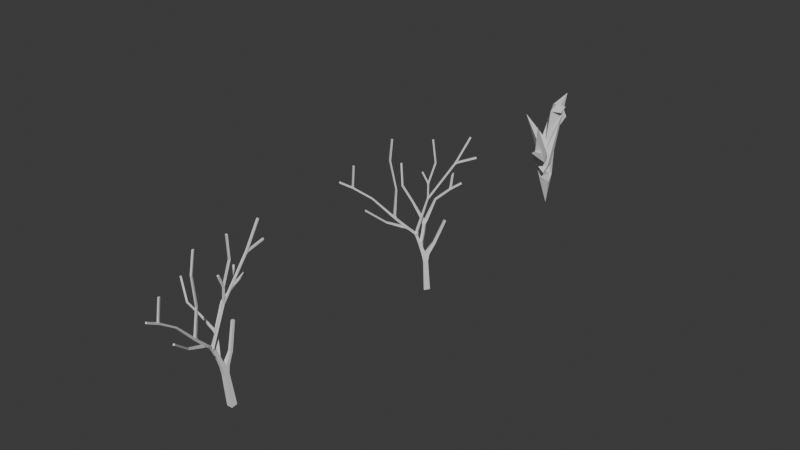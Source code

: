 # Source: treeApprox1.blend  (saved by Blender 4.5.90; exported with 4.5.12 LTS)
import bpy
from mathutils import Matrix  # noqa: F401  (used for matrix-valued properties, if any)

bpy.ops.wm.read_factory_settings(use_empty=True)
scene = bpy.context.scene
scene.name = 'Scene'

# ---- collections
col_collection = bpy.data.collections.new('Collection'); scene.collection.children.link(col_collection)

# ---- materials (node trees are filled in below, after node groups)
mat_d = bpy.data.materials.new('d')

# ---- material node trees
mat_d.use_nodes = True; mat_d.node_tree.nodes.clear()
_N = mat_d.node_tree.nodes; _L = mat_d.node_tree.links
n0 = _N.new('ShaderNodeBsdfPrincipled'); n0.name = 'Principled BSDF'; n0.location = (-200, 100)
n1 = _N.new('ShaderNodeOutputMaterial'); n1.name = 'Material Output'; n1.location = (200, 100)
_L.new(n0.outputs[0], n1.inputs[0])
n1.is_active_output = True

# ---- world
world_world = bpy.data.worlds.new('World'); scene.world = world_world
world_world.use_nodes = True; world_world.node_tree.nodes.clear()
_N = world_world.node_tree.nodes; _L = world_world.node_tree.links
n0 = _N.new('ShaderNodeOutputWorld'); n0.name = 'World Output'; n0.location = (200, 100)
n1 = _N.new('ShaderNodeBackground'); n1.name = 'Background'; n1.location = (-200, 100)
n1.inputs[0].default_value = (0.05088, 0.05088, 0.05088, 1.0)
_L.new(n1.outputs[0], n0.inputs[0])
n0.is_active_output = True
world_world.color = (0.05088, 0.05088, 0.05088)
world_world.sun_shadow_jitter_overblur = 0.0

# ---- meshes
me_mesh = bpy.data.meshes.new('Mesh')
me_mesh.from_pydata([(0.1317, -11.49, -0.01653), (0.05855, -11.29, 2.331), (0.08604, -10.98, 3.543), (0.08557, -11.08, 3.559), (-0.01647, -11.08, 3.562), (0.3996, -9.618, 6.357), (0.4, -9.631, 6.424), (0.3318, -9.633, 6.424), (0.7482, -14.3, 4.414), (0.7385, -14.25, 4.466), (0.8019, -14.23, 4.458), (-0.3576, -10.41, 5.43), (-0.3123, -10.46, 5.444), (-0.3624, -10.51, 5.444), (-0.1948, -10.09, 4.966), (-0.1967, -10.12, 5.026), (-0.2648, -10.12, 5.026), (-0.779, -12.56, 5.736), (-0.7477, -12.5, 5.743), (-0.6883, -12.54, 5.753), (-0.5449, -12.57, 4.764), (-0.577, -12.48, 4.783), (-0.3143, -11.19, 4.263), (-0.2473, -11.18, 4.257), (-0.2351, -11.23, 4.3), (-0.3021, -11.24, 4.306), (0.512, -9.889, 7.342), (0.5037, -9.949, 7.373), (0.4361, -9.94, 7.373), (0.5958, -11.43, 7.36), (0.5762, -11.5, 7.354), (0.5112, -11.48, 7.363), (0.4205, -11.28, 6.297), (0.4675, -11.37, 6.3), (0.4068, -11.91, 5.872), (0.3911, -11.85, 5.901), (0.457, -11.83, 5.901), (0.9341, -14.76, 6.514), (0.8692, -14.77, 6.524), (0.8503, -14.71, 6.524), (0.8305, -15.33, 5.791), (0.8237, -15.3, 5.85), (0.8906, -15.29, 5.85), (0.9055, -13.19, 7.586), (0.8407, -13.21, 7.596), (0.8215, -13.14, 7.593), (0.05861, -11.17, 2.294), (-0.0587, -11.29, 2.333), (-0.01599, -10.98, 3.546), (0.06114, -11.27, 2.449), (0.3012, -13.39, 3.595), (0.2949, -13.35, 3.653), (0.3605, -13.33, 3.65), (0.8115, -14.27, 4.406), (-0.7196, -12.6, 5.746), (-0.6049, -12.53, 4.759), (-0.5863, -12.48, 4.836), (-0.5165, -12.51, 4.786), (-0.5272, -12.53, 4.697), (-0.4385, -12.16, 4.131), (-0.4134, -12.1, 4.167), (-0.3516, -12.13, 4.166), (-0.3128, -11.14, 4.296), (-0.2457, -11.13, 4.288), (-0.234, -11.19, 4.33), (-0.3005, -11.17, 4.355), (-0.2974, -10.61, 4.679), (-0.2304, -10.6, 4.668), (-0.2182, -10.64, 4.722), (-0.2853, -10.65, 4.733), (0.08911, -11.73, 1.82), (-0.0891, -11.73, 1.82), (-0.08021, -11.62, 2.021), (0.08021, -11.62, 2.021), (0.07218, -11.82, 2.094), (-0.07218, -11.82, 2.094), (-0.07218, -11.68, 2.146), (0.07218, -11.68, 2.146), (-0.08602, -11.79, 2.367), (-0.03751, -11.69, 2.359), (0.06428, -11.77, 2.379), (-0.006132, -11.87, 2.384), (-0.1276, -11.78, 2.478), (-0.05717, -11.68, 2.478), (0.04419, -11.75, 2.503), (-0.02628, -11.85, 2.503), (-0.1823, -11.74, 2.83), (-0.115, -11.64, 2.83), (-0.01835, -11.71, 2.854), (-0.08558, -11.81, 2.854), (-0.231, -11.71, 3.144), (-0.1667, -11.61, 3.144), (-0.07413, -11.67, 3.167), (-0.1385, -11.77, 3.167), (0.3629, -10.44, 6.262), (0.4308, -10.44, 6.262), (0.4274, -10.5, 6.293), (0.3598, -10.49, 6.293), (0.3724, -10.4, 6.322), (0.44, -10.41, 6.322), (0.3641, -10.46, 6.353), (0.4445, -9.88, 7.342), (0.4302, -10.48, 6.333), (0.5309, -11.42, 7.369), (0.4857, -11.3, 6.291), (0.4734, -11.38, 6.357), (0.4021, -11.35, 6.303), (0.3342, -11.59, 4.678), (0.3323, -11.64, 4.672), (0.2647, -11.64, 4.679), (0.2664, -11.58, 4.682), (0.3447, -11.58, 4.737), (0.3677, -11.58, 4.974), (0.3365, -11.65, 4.716), (0.2706, -11.64, 4.739), (0.2771, -11.57, 4.744), (0.3955, -11.58, 5.26), (0.3894, -11.65, 5.26), (0.3218, -11.64, 5.267), (0.3279, -11.58, 5.267), (0.5472, -13.99, 4.849), (0.5353, -13.95, 4.9), (0.6014, -13.93, 4.901), (0.781, -14.73, 5.43), (0.7148, -14.75, 5.429), (0.7039, -14.71, 5.483), (0.7701, -14.69, 5.485), (0.3653, -12.96, 3.924), (0.383, -13.05, 3.929), (0.2951, -13.07, 3.936), (0.2779, -12.98, 3.936), (0.3773, -12.95, 4.017), (0.4022, -13.04, 4.017), (0.3164, -13.06, 4.029), (0.5288, -12.92, 5.192), (0.4816, -13.01, 5.193), (0.4637, -12.94, 5.2), (0.5466, -12.99, 5.185), (0.7584, -13.2, 6.609), (0.7763, -13.26, 6.602), (0.7112, -13.28, 6.61), (0.6934, -13.22, 6.617), (0.8864, -13.13, 7.583), (-0.1317, -11.49, -0.01653), (-0.1317, -11.23, 0.01653), (0.1317, -11.23, 0.01653), (0.104, -11.65, 1.471), (-0.104, -11.65, 1.471), (-0.104, -11.45, 1.497), (0.104, -11.45, 1.497), (-0.08882, -11.4, 1.807), (0.08882, -11.4, 1.807), (0.08901, -11.56, 1.887), (-0.08897, -11.56, 1.887), (-0.05839, -11.17, 2.297), (0.06541, -11.23, 2.178), (0.06541, -11.34, 2.24), (-0.06541, -11.34, 2.24), (0.3314, -9.62, 6.357), (0.4255, -10.43, 6.196), (0.3559, -10.39, 6.204), (0.4239, -10.38, 6.275), (0.3557, -10.38, 6.275), (0.3573, -10.43, 6.196), (0.3586, -10.5, 6.142), (0.4266, -10.51, 6.142), (0.4216, -10.56, 6.181), (0.3539, -10.56, 6.184), (0.3381, -11.51, 4.697), (0.3335, -11.56, 4.741), (0.2693, -11.51, 4.683), (0.2655, -11.56, 4.74), (0.2671, -11.54, 4.646), (0.335, -11.54, 4.646), (0.2794, -11.57, 4.568), (0.3369, -11.61, 4.568), (0.3004, -11.66, 4.588), (0.2429, -11.62, 4.588), (0.1061, -11.99, 3.02), (0.05631, -12.06, 3.093), (0.1634, -11.73, 4.156), (-0.0005473, -11.95, 2.918), (0.09091, -12.01, 2.918), (0.04792, -12.08, 2.941), (-0.05861, -12.04, 2.949), (0.09465, -12.14, 2.853), (-0.03803, -12.11, 2.933), (0.1135, -12.18, 2.899), (-0.006373, -12.18, 2.853), (-0.009811, -12.17, 2.996), (0.1102, -12.17, 3.044), (0.2047, -12.39, 3.12), (0.1091, -12.43, 3.12), (0.07913, -12.36, 3.195), (0.1748, -12.32, 3.195), (0.2443, -12.55, 3.243), (0.146, -12.57, 3.243), (0.138, -12.54, 3.318), (0.2355, -12.53, 3.318), (0.2564, -12.66, 3.269), (0.1623, -12.67, 3.269), (0.2499, -12.62, 3.356), (0.3671, -13.37, 3.592), (0.1499, -12.6, 3.344), (0.3513, -13.27, 3.625), (-0.4076, -10.46, 5.43), (-0.3228, -10.55, 4.858), (-0.2727, -10.5, 4.858), (-0.2275, -10.55, 4.873), (-0.3134, -10.56, 4.795), (-0.2756, -10.52, 4.798), (-0.219, -10.55, 4.805), (-0.2681, -10.61, 4.809), (-0.2861, -10.49, 4.741), (-0.218, -10.5, 4.741), (-0.2839, -10.45, 4.762), (-0.2166, -10.47, 4.833), (-0.2847, -10.47, 4.833), (-0.2169, -10.48, 4.752), (-0.2629, -10.09, 4.966), (-0.1439, -11.74, 3.448), (-0.3769, -12.19, 4.13), (-0.2843, -11.8, 3.426), (-0.2456, -11.72, 3.478), (-0.1665, -11.79, 3.332), (-0.2635, -11.75, 3.332), (-0.2242, -11.67, 3.401), (-0.1261, -11.71, 3.386), (-0.2462, -11.58, 3.369), (-0.1419, -11.56, 3.369), (-0.121, -11.65, 3.415), (-0.31, -11.21, 4.206), (-0.2336, -11.63, 3.511), (-0.1252, -11.64, 3.447), (-0.2403, -11.2, 4.201), (-0.2956, -11.28, 4.23), (0.3963, -11.63, 5.425), (0.3352, -11.59, 5.483), (0.414, -11.31, 6.218), (0.346, -11.55, 5.384), (0.4118, -11.57, 5.384), (0.3946, -11.63, 5.404), (0.3298, -11.62, 5.402), (0.4125, -11.66, 5.37), (0.3466, -11.68, 5.37), (0.3968, -11.6, 5.399), (0.4728, -11.89, 5.872), (0.3376, -11.64, 5.455), (0.3488, -11.69, 5.389), (0.4013, -11.62, 5.437), (0.9151, -14.69, 6.514), (0.8129, -14.79, 5.619), (0.748, -14.81, 5.628), (0.7854, -14.73, 5.557), (0.7993, -14.8, 5.556), (0.7334, -14.81, 5.561), (0.7204, -14.75, 5.564), (0.8012, -14.84, 5.499), (0.7343, -14.85, 5.499), (0.8974, -15.32, 5.791), (0.7382, -14.87, 5.59), (0.8051, -14.86, 5.59), (0.7378, -14.87, 5.51), (0.1294, -12.49, 3.331), (0.2285, -12.46, 3.331), (0.2639, -12.6, 3.331), (0.1647, -12.62, 3.327), (0.1916, -12.72, 3.569), (0.2341, -12.48, 3.354), (0.3573, -12.98, 3.719), (0.2654, -13.0, 3.719), (0.2487, -12.93, 3.787), (0.3407, -12.91, 3.787), (0.3931, -13.12, 3.873), (0.3045, -13.14, 3.873), (0.6134, -13.97, 4.851), (0.3051, -13.14, 4.006), (0.392, -13.11, 4.006), (0.3105, -13.16, 3.897), (0.06215, -11.9, 2.323), (-0.06406, -11.9, 2.323), (0.0602, -11.94, 2.423), (-0.06304, -11.94, 2.423), (-0.06197, -11.83, 2.474), (-0.06055, -11.9, 2.616), (0.06128, -11.83, 2.474), (0.05497, -12.07, 2.707), (-0.06015, -12.07, 2.707), (-0.05916, -11.96, 2.754), (0.05596, -11.96, 2.754), (0.346, -11.55, 5.384), (0.4118, -11.57, 5.384), (0.3946, -11.63, 5.404), (0.3298, -11.62, 5.402), (0.3968, -11.6, 5.399), (0.3298, -11.62, 5.402), (0.3466, -11.68, 5.37), (0.4125, -11.66, 5.37), (0.2285, -12.46, 3.331), (0.1294, -12.49, 3.331), (0.146, -12.57, 3.243), (0.2443, -12.55, 3.243), (0.06428, -11.77, 2.379), (-0.08602, -11.79, 2.367), (-0.06406, -11.9, 2.323)], [(282, 304)], [(209, 69, 212), (280, 75, 279), (213, 209, 210), (150, 148, 153), (80, 81, 279), (75, 74, 279), (149, 151, 152), (77, 79, 80), (78, 280, 81), (79, 76, 78), (79, 77, 76), (3, 4, 49), (228, 225, 226), (228, 229, 91), (242, 118, 244), (159, 95, 165), (97, 94, 163), (174, 177, 172), (176, 175, 108), (245, 242, 241), (49, 46, 2), (198, 195, 264), (47, 1, 49), (128, 273, 127), (125, 255, 256), (193, 197, 263), (123, 126, 253), (186, 287, 188), (271, 129, 130), (197, 299, 263), (263, 298, 264), (264, 301, 198), (241, 297, 243), (243, 296, 244), (244, 295, 242), (286, 185, 188), (287, 286, 188), (239, 291, 240), (240, 292, 245), (245, 293, 242), (242, 290, 239), (182, 183, 185), (184, 186, 183), (181, 288, 184), (181, 289, 288), (181, 182, 289), (242, 294, 241), (57, 21, 56), (55, 58, 20), (73, 70, 152), (26, 102, 99), (27, 28, 102), (106, 33, 105), (113, 111, 112), (136, 133, 135), (140, 136, 135), (141, 134, 136), (140, 137, 139), (144, 143, 147), (147, 0, 146), (47, 154, 157), (5, 6, 159), (158, 159, 160), (7, 160, 162), (160, 159, 163), (167, 169, 166), (170, 171, 167), (181, 184, 180), (187, 188, 185), (203, 200, 50), (204, 203, 51), (52, 202, 204), (12, 13, 208), (208, 212, 211), (16, 215, 217), (15, 218, 14), (61, 221, 220), (220, 223, 60), (235, 231, 232), (235, 233, 24), (23, 24, 234), (104, 238, 32), (106, 238, 237), (35, 249, 247), (34, 35, 248), (246, 249, 36), (37, 253, 250), (39, 252, 38), (253, 256, 39), (42, 259, 261), (41, 262, 40), (275, 277, 122), (121, 278, 120), (285, 283, 284), (287, 281, 286), (52, 51, 9, 10), (51, 50, 8, 9), (202, 53, 8, 50), (48, 4, 3, 2), (154, 47, 4, 48), (3, 49, 2), (154, 48, 2, 46), (4, 47, 49), (142, 45, 44, 43), (46, 49, 1), (259, 42, 41, 40), (37, 250, 39, 38), (246, 36, 35, 34), (103, 31, 30, 29), (101, 28, 27, 26), (17, 54, 19, 18), (219, 16, 15, 14), (11, 205, 13, 12), (53, 10, 9, 8), (158, 7, 6, 5), (75, 280, 78, 76), (81, 302, 279), (197, 300, 299), (263, 299, 298), (264, 298, 301), (241, 294, 297), (279, 74, 77, 80), (70, 146, 149, 152), (243, 297, 296), (244, 296, 295), (239, 290, 291), (240, 291, 292), (245, 292, 293), (71, 153, 148, 147), (145, 0, 143, 144), (242, 293, 290), (150, 151, 149, 148), (71, 147, 146, 70), (90, 225, 228, 91), (264, 195, 191, 194), (127, 273, 269, 272), (185, 286, 289, 182), (224, 93, 92, 227), (194, 193, 263, 264), (195, 196, 192, 191), (186, 184, 288, 287), (93, 224, 225, 90), (269, 273, 274, 270), (271, 270, 274, 129), (92, 91, 229, 230), (193, 192, 196, 197), (130, 127, 272, 271), (167, 97, 163, 164), (243, 117, 116, 240), (68, 67, 214, 211), (166, 165, 95, 96), (125, 124, 258, 255), (167, 166, 96, 97), (254, 257, 123, 253), (124, 123, 257, 258), (242, 239, 119, 118), (67, 66, 213, 214), (116, 119, 239, 240), (209, 213, 66, 69), (244, 118, 117, 243), (164, 163, 159, 165), (81, 280, 303, 302), (107, 108, 175, 173), (256, 253, 126, 125), (110, 172, 177, 109), (212, 69, 68, 211), (173, 175, 174, 172), (109, 177, 176, 108), (300, 197, 198, 301), (227, 92, 230, 226), (242, 295, 294), (243, 240, 245, 241), (55, 20, 54, 17), (56, 55, 17, 18), (57, 56, 18, 19), (57, 19, 54, 20), (59, 221, 58, 55), (55, 56, 21), (57, 20, 58), (60, 59, 55, 21), (60, 21, 57, 61), (221, 61, 57, 58), (23, 22, 62, 63), (23, 63, 64, 24), (24, 64, 65, 25), (22, 25, 65, 62), (63, 62, 66, 67), (63, 67, 68, 64), (65, 64, 68, 69), (65, 69, 66, 62), (152, 153, 72, 73), (72, 153, 71), (70, 74, 75, 71), (71, 75, 76, 72), (72, 76, 77, 73), (70, 73, 77, 74), (78, 82, 83, 79), (79, 83, 84, 80), (80, 84, 85, 81), (78, 81, 85, 82), (82, 86, 87, 83), (83, 87, 88, 84), (84, 88, 89, 85), (82, 85, 89, 86), (86, 90, 91, 87), (87, 91, 92, 88), (89, 88, 92, 93), (86, 89, 93, 90), (95, 94, 98, 99), (95, 99, 102, 96), (96, 102, 100, 97), (94, 97, 100, 98), (99, 98, 101, 26), (100, 28, 101, 98), (102, 28, 100), (32, 103, 29, 104), (26, 27, 102), (105, 104, 29, 30), (105, 30, 31, 106), (106, 31, 103, 32), (107, 111, 113, 108), (104, 105, 33), (109, 108, 113, 114), (110, 109, 114, 115), (107, 110, 115, 111), (113, 112, 116, 117), (112, 111, 115), (114, 113, 117, 118), (114, 118, 119, 115), (115, 119, 116, 112), (275, 123, 124, 120), (121, 120, 124, 125), (122, 121, 125, 126), (122, 126, 123, 275), (128, 127, 131, 132), (128, 132, 133, 129), (130, 129, 133, 136), (127, 130, 136, 131), (131, 134, 137, 132), (133, 132, 137, 135), (137, 134, 138, 139), (136, 134, 131), (137, 140, 135), (141, 136, 140), (139, 138, 142, 43), (141, 138, 134), (140, 139, 43, 44), (141, 140, 44, 45), (141, 45, 142, 138), (144, 148, 149, 145), (147, 143, 0), (147, 148, 144), (145, 149, 146, 0), (150, 154, 155, 151), (152, 151, 155, 156), (152, 156, 157, 153), (153, 157, 154, 150), (155, 46, 1, 156), (46, 155, 154), (157, 156, 1, 47), (161, 6, 7, 162), (5, 159, 158), (158, 160, 7), (6, 161, 159), (94, 95, 161, 162), (202, 52, 10, 53), (161, 95, 159), (94, 162, 160, 163), (170, 164, 165, 168), (169, 168, 165, 166), (172, 170, 168, 173), (164, 170, 167), (167, 171, 169), (107, 173, 168, 169), (110, 107, 169, 171), (110, 171, 170, 172), (181, 174, 175, 178), (179, 178, 175, 176), (179, 176, 177, 180), (180, 177, 174, 181), (183, 182, 178, 179), (178, 182, 181), (184, 183, 179, 180), (183, 186, 189, 190), (189, 186, 188), (183, 190, 187, 185), (188, 187, 191, 192), (188, 192, 193, 189), (189, 193, 194, 190), (190, 194, 191, 187), (196, 195, 199, 200), (196, 200, 203, 197), (197, 203, 201, 198), (195, 198, 201, 199), (200, 199, 202, 50), (199, 201, 204, 202), (204, 201, 203), (207, 206, 205, 11), (51, 203, 50), (52, 204, 51), (208, 207, 11, 12), (210, 209, 206, 207), (205, 206, 13), (211, 210, 207, 208), (212, 13, 206, 209), (208, 13, 212), (214, 213, 215, 218), (214, 218, 216, 211), (210, 211, 216, 217), (210, 217, 215, 213), (217, 216, 15, 16), (15, 216, 218), (218, 215, 219, 14), (223, 222, 59, 60), (16, 219, 215), (61, 220, 60), (59, 222, 221), (224, 221, 222, 225), (226, 225, 222, 223), (226, 223, 220, 227), (227, 220, 221, 224), (229, 228, 231, 234), (229, 234, 233, 230), (230, 233, 232, 226), (228, 226, 232, 231), (231, 22, 23, 234), (235, 232, 233), (234, 24, 233), (235, 25, 22, 231), (24, 25, 235), (237, 236, 33, 106), (106, 32, 238), (33, 236, 104), (290, 238, 104, 291), (291, 104, 236, 292), (292, 236, 237, 293), (290, 293, 237, 238), (297, 246, 248, 296), (296, 248, 247, 295), (295, 247, 249, 294), (297, 294, 249, 246), (251, 37, 38, 252), (248, 35, 247), (34, 248, 246), (35, 36, 249), (39, 250, 253), (253, 37, 251), (254, 251, 252, 255), (251, 254, 253), (256, 255, 252, 39), (258, 257, 259, 262), (258, 262, 260, 255), (255, 260, 261, 254), (257, 254, 261, 259), (261, 260, 41, 42), (41, 260, 262), (301, 265, 266, 300), (40, 262, 259), (299, 300, 266, 267), (298, 299, 267, 268), (298, 268, 265, 301), (265, 269, 270, 266), (267, 266, 270, 271), (267, 271, 272, 268), (268, 272, 269, 265), (274, 273, 275, 278), (274, 278, 276, 129), (129, 276, 277, 128), (273, 128, 277, 275), (276, 121, 122, 277), (278, 121, 276), (302, 303, 283, 285), (275, 120, 278), (279, 302, 285, 281), (283, 282, 287, 284), (287, 282, 281), (284, 288, 289, 285), (288, 284, 287), (281, 285, 289, 286)])
me_mesh.update()
me_mesh_001 = bpy.data.meshes.new('Mesh.001')
me_mesh_001.from_pydata([(0.0, 0.0, 0.0), (5.137e-16, 0.1334, 2.314), (0.03479, 0.3304, 3.552), (0.3657, 1.738, 6.39), (0.331, -1.998, 3.623), (0.775, -2.9, 4.436), (-0.36, 0.9054, 5.437), (-0.2298, 1.257, 4.996), (-0.7337, -1.187, 5.745), (-0.5608, -1.157, 4.773), (-0.3951, -0.781, 4.148), (-0.2747, 0.1562, 4.282), (-0.2563, 0.7933, 4.739), (3.706e-16, -0.211, 1.669), (4.974e-16, -0.431, 2.24), (-0.1703, -0.3149, 3.262), (0.3935, 0.8682, 6.217), (0.4741, 1.448, 7.358), (0.5535, -0.09408, 7.362), (0.4439, 0.03765, 6.298), (0.4319, -0.5042, 5.887), (0.2952, -0.244, 4.61), (0.365, -0.2502, 5.329), (0.8922, -3.369, 6.519), (0.8605, -3.948, 5.821), (0.1696, -1.073, 3.222), (0.5743, -2.596, 4.875), (0.7537, -3.409, 5.495), (0.3189, -1.654, 3.816), (0.5051, -1.6, 5.192), (0.7348, -1.878, 6.609), (0.8635, -1.805, 7.59), (-0.002484, -0.6929, 2.822)], [(1, 2), (4, 5), (8, 9), (9, 10), (11, 12), (13, 14), (14, 15), (16, 17), (18, 19), (21, 22), (26, 27), (28, 29), (29, 30), (30, 31), (0, 13), (13, 1), (3, 16), (16, 21), (21, 32), (32, 25), (25, 4), (6, 12), (12, 7), (10, 15), (15, 11), (19, 22), (22, 20), (23, 27), (27, 24), (25, 28), (28, 26), (14, 32)], [])
me_mesh_001.update()
me_mesh_002 = bpy.data.meshes.new('Mesh.002')
me_mesh_002.from_pydata([(0.2133, -0.2333, -0.01653), (0.5188, -0.05331, 2.338), (1.046, 0.1631, 3.489), (0.9763, 0.09018, 3.505), (0.9027, 0.1609, 3.508), (1.964, 0.9466, 6.357), (1.955, 0.9367, 6.424), (1.904, 0.9819, 6.424), (-0.9957, -2.694, 4.414), (-0.9735, -2.657, 4.466), (-0.9109, -2.683, 4.458), (0.8695, 0.8905, 5.43), (0.8688, 0.8239, 5.444), (0.8006, 0.8246, 5.444), (1.207, 1.01, 4.966), (1.183, 0.9877, 5.026), (1.136, 1.037, 5.026), (-0.9989, -0.3548, 5.779), (-0.9377, -0.3315, 5.788), (-0.9137, -0.3967, 5.796), (-0.8322, -0.515, 4.808), (-0.794, -0.4279, 4.827), (0.3676, 0.2962, 4.263), (0.4239, 0.2582, 4.257), (0.3972, 0.2123, 4.3), (0.3412, 0.2505, 4.306), (1.859, 0.672, 7.342), (1.812, 0.634, 7.373), (1.769, 0.6872, 7.373), (0.8594, -0.5086, 7.36), (0.8005, -0.5424, 7.354), (0.7661, -0.4841, 7.363), (0.8357, -0.2784, 6.297), (0.8117, -0.3722, 6.3), (0.398, -0.7217, 5.872), (0.4276, -0.6676, 5.901), (0.4875, -0.7002, 5.901), (-1.175, -3.155, 6.514), (-1.235, -3.124, 6.524), (-1.204, -3.064, 6.524), (-1.648, -3.505, 5.791), (-1.63, -3.476, 5.85), (-1.572, -3.512, 5.85), (-0.1223, -1.999, 7.586), (-0.1822, -1.968, 7.596), (-0.1512, -1.907, 7.593), (0.5989, 0.02911, 2.3), (0.4355, 0.02823, 2.339), (0.9723, 0.2339, 3.492), (0.5453, -0.03662, 2.454), (-0.696, -1.726, 3.595), (-0.6766, -1.696, 3.653), (-0.616, -1.728, 3.65), (-0.9331, -2.72, 4.406), (-0.9751, -0.4199, 5.787), (-0.8542, -0.4509, 4.804), (-0.801, -0.4218, 4.881), (-0.7713, -0.4921, 4.831), (-0.7925, -0.4987, 4.741), (-0.388, -0.3229, 4.131), (-0.3341, -0.3023, 4.167), (-0.309, -0.3657, 4.166), (0.4013, 0.3297, 4.296), (0.4563, 0.2902, 4.288), (0.4265, 0.2416, 4.33), (0.3868, 0.2965, 4.355), (0.7786, 0.7067, 4.679), (0.8313, 0.6648, 4.668), (0.8131, 0.6279, 4.722), (0.7604, 0.6697, 4.733), (0.2031, -0.4099, 1.83), (0.07351, -0.2875, 1.83), (0.1591, -0.2149, 2.031), (0.2715, -0.3268, 2.031), (0.143, -0.4568, 2.103), (0.03807, -0.3577, 2.103), (0.1338, -0.2584, 2.155), (0.2353, -0.3589, 2.155), (0.1684, -0.2833, 2.365), (0.07947, -0.4286, 2.389), (0.05685, -0.2807, 2.483), (0.1747, -0.2558, 2.483), (0.2036, -0.3745, 2.508), (0.08622, -0.3993, 2.507), (0.0752, -0.2011, 2.831), (0.1899, -0.1764, 2.831), (0.216, -0.2903, 2.855), (0.1011, -0.3151, 2.855), (0.07172, -0.1383, 3.144), (0.1833, -0.1139, 3.144), (0.2073, -0.2233, 3.167), (0.09568, -0.2477, 3.167), (1.376, 0.3776, 6.262), (1.423, 0.3284, 6.262), (1.379, 0.2868, 6.293), (1.336, 0.34, 6.293), (1.408, 0.3972, 6.322), (1.45, 0.344, 6.322), (1.36, 0.3593, 6.353), (1.817, 0.7252, 7.342), (1.395, 0.2996, 6.333), (0.8251, -0.4503, 7.369), (0.87, -0.3369, 6.291), (0.8106, -0.382, 6.357), (0.7771, -0.3135, 6.303), (0.5634, -0.441, 4.678), (0.5232, -0.4807, 4.672), (0.4782, -0.4299, 4.679), (0.5182, -0.3901, 4.682), (0.5785, -0.4402, 4.737), (0.5938, -0.4575, 4.974), (0.526, -0.4839, 4.716), (0.4821, -0.4343, 4.739), (0.5335, -0.3894, 4.744), (0.6123, -0.4784, 5.26), (0.5613, -0.5236, 5.26), (0.5163, -0.4728, 5.267), (0.5673, -0.4276, 5.267), (-0.9308, -2.333, 4.849), (-0.9094, -2.293, 4.9), (-0.8498, -2.326, 4.901), (-1.271, -3.034, 5.43), (-1.33, -3.0, 5.429), (-1.311, -2.964, 5.483), (-1.252, -2.998, 5.485), (-0.3533, -1.457, 3.924), (-0.4031, -1.535, 3.929), (-0.4839, -1.493, 3.936), (-0.4341, -1.415, 3.936), (-0.3429, -1.463, 4.017), (-0.3842, -1.543, 4.017), (-0.4634, -1.502, 4.029), (-0.2107, -1.544, 5.192), (-0.303, -1.573, 5.193), (-0.2708, -1.513, 5.2), (-0.2429, -1.604, 5.185), (-0.2343, -1.903, 6.609), (-0.2663, -1.963, 6.602), (-0.3266, -1.932, 6.61), (-0.2943, -1.872, 6.617), (-0.09129, -1.938, 7.583), (0.02179, -0.05239, -0.01653), (0.2013, 0.1376, 0.01653), (0.3928, -0.0433, 0.01653), (0.2645, -0.3666, 1.481), (0.1133, -0.2237, 1.481), (0.255, -0.07367, 1.507), (0.4062, -0.2165, 1.507), (0.2991, -0.04917, 1.818), (0.4332, -0.1691, 1.818), (0.319, -0.287, 1.898), (0.1947, -0.1627, 1.897), (0.5128, 0.1094, 2.303), (0.5547, -0.01962, 2.186), (0.4733, -0.1044, 2.248), (0.3804, -0.01366, 2.248), (1.913, 0.9918, 6.357), (1.428, 0.3413, 6.196), (1.405, 0.4182, 6.204), (1.461, 0.3785, 6.275), (1.41, 0.4237, 6.275), (1.377, 0.3872, 6.196), (1.327, 0.3316, 6.142), (1.372, 0.2806, 6.142), (1.33, 0.2434, 6.181), (1.287, 0.296, 6.184), (0.621, -0.3857, 4.697), (0.5816, -0.4207, 4.741), (0.5683, -0.3412, 4.683), (0.536, -0.3699, 4.74), (0.5491, -0.3583, 4.646), (0.5944, -0.4093, 4.646), (0.5371, -0.389, 4.568), (0.5527, -0.4562, 4.568), (0.4884, -0.4711, 4.588), (0.4727, -0.404, 4.588), (0.1221, -0.5759, 3.02), (0.03505, -0.5956, 3.093), (0.3393, -0.4295, 4.156), (0.06719, -0.4776, 2.918), (0.09262, -0.5843, 2.918), (0.01453, -0.605, 2.941), (-0.03362, -0.5008, 2.95), (0.01133, -0.6755, 2.854), (-0.06705, -0.5662, 2.933), (-0.003022, -0.7189, 2.899), (-0.09292, -0.6391, 2.853), (-0.08799, -0.6295, 2.996), (-0.001469, -0.7128, 3.044), (-0.07894, -0.9324, 3.12), (-0.1782, -0.8982, 3.12), (-0.1545, -0.8295, 3.195), (-0.05527, -0.8637, 3.195), (-0.1604, -1.076, 3.243), (-0.2465, -1.024, 3.243), (-0.235, -1.0, 3.318), (-0.1524, -1.055, 3.318), (-0.2262, -1.163, 3.269), (-0.3059, -1.111, 3.269), (-0.2055, -1.132, 3.356), (-0.6356, -1.758, 3.592), (-0.2684, -1.053, 3.344), (-0.5798, -1.676, 3.625), (0.8013, 0.8912, 5.43), (0.8, 0.7663, 4.858), (0.8682, 0.7655, 4.858), (0.8675, 0.6989, 4.873), (0.7998, 0.7524, 4.795), (0.8541, 0.7549, 4.798), (0.8772, 0.6968, 4.805), (0.7991, 0.6858, 4.809), (0.8642, 0.7808, 4.741), (0.9111, 0.7312, 4.741), (0.8924, 0.8074, 4.762), (0.9293, 0.7484, 4.833), (0.8824, 0.798, 4.833), (0.9251, 0.7445, 4.752), (1.16, 1.06, 4.966), (0.109, -0.2256, 3.448), (-0.3634, -0.3865, 4.13), (-0.02873, -0.1671, 3.426), (0.05436, -0.1354, 3.478), (0.05803, -0.2468, 3.332), (0.01964, -0.1462, 3.332), (0.1012, -0.117, 3.401), (0.1449, -0.2136, 3.386), (0.1481, -0.03822, 3.369), (0.2517, -0.09338, 3.366), (0.1885, -0.1759, 3.415), (0.3538, 0.2753, 4.206), (0.1238, -0.08122, 3.511), (0.1985, -0.162, 3.446), (0.4137, 0.2372, 4.201), (0.3193, 0.2178, 4.23), (0.5811, -0.5127, 5.425), (0.5608, -0.4452, 5.483), (0.8153, -0.2904, 6.218), (0.5956, -0.424, 5.384), (0.6311, -0.4823, 5.384), (0.4579, -0.7544, 5.872), (0.5282, -0.4831, 5.455), (0.507, -0.5219, 5.389), (0.5923, -0.5081, 5.437), (-1.144, -3.095, 6.514), (-1.288, -3.098, 5.619), (-1.348, -3.067, 5.628), (-1.264, -3.033, 5.557), (-1.302, -3.093, 5.556), (-1.361, -3.06, 5.561), (-1.324, -3.002, 5.564), (-1.328, -3.123, 5.499), (-1.385, -3.087, 5.499), (-1.591, -3.541, 5.791), (-1.396, -3.104, 5.59), (-1.338, -3.14, 5.59), (-1.395, -3.102, 5.51), (-0.1121, -1.002, 3.331), (-0.1826, -1.128, 3.331), (-0.2689, -1.075, 3.327), (-0.3172, -1.165, 3.569), (-0.1234, -1.022, 3.354), (-0.3728, -1.466, 3.719), (-0.4559, -1.42, 3.719), (-0.4235, -1.361, 3.787), (-0.3404, -1.407, 3.787), (-0.4426, -1.592, 3.873), (-0.5235, -1.548, 3.873), (-0.8713, -2.366, 4.851), (-0.5223, -1.548, 4.006), (-0.4429, -1.59, 4.006), (-0.5335, -1.568, 3.897), (0.09981, -0.5028, 2.329), (0.008822, -0.4153, 2.329), (0.08018, -0.5282, 2.428), (-0.008675, -0.4428, 2.428), (0.07153, -0.3609, 2.478), (0.04245, -0.4036, 2.618), (0.1587, -0.447, 2.478), (0.02073, -0.6022, 2.708), (-0.06226, -0.5224, 2.708), (0.01151, -0.4464, 2.755), (0.09397, -0.5264, 2.755), (0.5754, -0.5161, 5.404), (0.6006, -0.4927, 5.399), (0.5404, -0.459, 5.402), (0.5112, -0.5142, 5.37), (0.5711, -0.5469, 5.37), (-0.2016, -0.9525, 3.331), (0.1891, -0.4116, 2.386), (0.06971, -0.3201, 2.373)], [(274, 272)], [(207, 69, 210), (272, 75, 271), (211, 207, 208), (148, 146, 151), (75, 74, 271), (147, 149, 150), (77, 78, 288), (289, 272, 79), (78, 76, 289), (78, 77, 76), (3, 4, 49), (226, 223, 224), (226, 227, 89), (284, 116, 285), (157, 93, 163), (95, 92, 161), (172, 175, 170), (174, 173, 106), (283, 284, 282), (49, 46, 2), (196, 193, 256), (47, 1, 49), (126, 265, 125), (123, 248, 249), (191, 195, 287), (121, 124, 246), (184, 279, 186), (263, 127, 128), (278, 183, 186), (279, 278, 186), (238, 282, 283), (180, 181, 183), (182, 184, 181), (179, 280, 182), (179, 281, 280), (179, 180, 281), (57, 21, 56), (55, 58, 20), (73, 70, 150), (26, 100, 97), (27, 28, 100), (104, 33, 103), (111, 109, 110), (134, 131, 133), (138, 134, 133), (139, 132, 134), (138, 135, 137), (142, 141, 145), (145, 0, 144), (47, 152, 155), (5, 6, 157), (156, 157, 158), (7, 158, 160), (158, 157, 161), (165, 167, 164), (168, 169, 165), (179, 182, 178), (185, 186, 183), (201, 198, 50), (202, 201, 51), (52, 200, 202), (12, 13, 206), (206, 210, 209), (16, 213, 215), (15, 216, 14), (61, 219, 218), (218, 221, 60), (233, 229, 230), (233, 231, 24), (23, 24, 232), (102, 236, 32), (104, 236, 235), (35, 242, 240), (34, 35, 241), (239, 242, 36), (37, 246, 243), (39, 245, 38), (246, 249, 39), (42, 252, 254), (41, 255, 40), (267, 269, 120), (119, 270, 118), (277, 275, 276), (279, 273, 278), (52, 51, 9, 10), (51, 50, 8, 9), (200, 53, 8, 50), (48, 4, 3, 2), (152, 47, 4, 48), (3, 49, 2), (152, 48, 2, 46), (4, 47, 49), (140, 45, 44, 43), (46, 49, 1), (252, 42, 41, 40), (37, 243, 39, 38), (239, 36, 35, 34), (101, 31, 30, 29), (99, 28, 27, 26), (17, 54, 19, 18), (217, 16, 15, 14), (11, 203, 13, 12), (53, 10, 9, 8), (156, 7, 6, 5), (75, 272, 289, 76), (79, 288, 271), (195, 194, 287), (282, 283, 286), (271, 74, 77, 288), (70, 144, 147, 150), (71, 151, 146, 145), (143, 0, 141, 142), (148, 149, 147, 146), (71, 145, 144, 70), (88, 223, 226, 89), (256, 193, 189, 192), (125, 265, 261, 264), (183, 278, 281, 180), (222, 91, 90, 225), (192, 191, 287, 256), (193, 194, 190, 189), (184, 182, 280, 279), (91, 222, 223, 88), (261, 265, 266, 262), (263, 262, 266, 127), (90, 89, 227, 228), (191, 190, 194, 195), (128, 125, 264, 263), (165, 95, 161, 162), (286, 115, 114, 238), (68, 67, 212, 209), (164, 163, 93, 94), (123, 122, 251, 248), (165, 164, 94, 95), (247, 250, 121, 246), (122, 121, 250, 251), (284, 237, 117, 116), (67, 66, 211, 212), (114, 117, 237, 238), (207, 211, 66, 69), (285, 116, 115, 286), (162, 161, 157, 163), (79, 272, 289, 288), (105, 106, 173, 171), (249, 246, 124, 123), (108, 170, 175, 107), (210, 69, 68, 209), (171, 173, 172, 170), (107, 175, 174, 106), (194, 195, 196, 193), (225, 90, 228, 224), (286, 238, 283, 282), (55, 20, 54, 17), (56, 55, 17, 18), (57, 56, 18, 19), (57, 19, 54, 20), (59, 219, 58, 55), (55, 56, 21), (57, 20, 58), (60, 59, 55, 21), (60, 21, 57, 61), (219, 61, 57, 58), (23, 22, 62, 63), (23, 63, 64, 24), (24, 64, 65, 25), (22, 25, 65, 62), (63, 62, 66, 67), (63, 67, 68, 64), (65, 64, 68, 69), (65, 69, 66, 62), (150, 151, 72, 73), (72, 151, 71), (70, 74, 75, 71), (71, 75, 76, 72), (72, 76, 77, 73), (70, 73, 77, 74), (289, 80, 81, 78), (78, 81, 82, 288), (288, 82, 83, 79), (289, 79, 83, 80), (80, 84, 85, 81), (81, 85, 86, 82), (82, 86, 87, 83), (80, 83, 87, 84), (84, 88, 89, 85), (85, 89, 90, 86), (87, 86, 90, 91), (84, 87, 91, 88), (93, 92, 96, 97), (93, 97, 100, 94), (94, 100, 98, 95), (92, 95, 98, 96), (97, 96, 99, 26), (98, 28, 99, 96), (100, 28, 98), (32, 101, 29, 102), (26, 27, 100), (103, 102, 29, 30), (103, 30, 31, 104), (104, 31, 101, 32), (105, 109, 111, 106), (102, 103, 33), (107, 106, 111, 112), (108, 107, 112, 113), (105, 108, 113, 109), (111, 110, 114, 115), (110, 109, 113), (112, 111, 115, 116), (112, 116, 117, 113), (113, 117, 114, 110), (267, 121, 122, 118), (119, 118, 122, 123), (120, 119, 123, 124), (120, 124, 121, 267), (126, 125, 129, 130), (126, 130, 131, 127), (128, 127, 131, 134), (125, 128, 134, 129), (129, 132, 135, 130), (131, 130, 135, 133), (135, 132, 136, 137), (134, 132, 129), (135, 138, 133), (139, 134, 138), (137, 136, 140, 43), (139, 136, 132), (138, 137, 43, 44), (139, 138, 44, 45), (139, 45, 140, 136), (142, 146, 147, 143), (145, 141, 0), (145, 146, 142), (143, 147, 144, 0), (148, 152, 153, 149), (150, 149, 153, 154), (150, 154, 155, 151), (151, 155, 152, 148), (153, 46, 1, 154), (46, 153, 152), (155, 154, 1, 47), (159, 6, 7, 160), (5, 157, 156), (156, 158, 7), (6, 159, 157), (92, 93, 159, 160), (200, 52, 10, 53), (159, 93, 157), (92, 160, 158, 161), (168, 162, 163, 166), (167, 166, 163, 164), (170, 168, 166, 171), (162, 168, 165), (165, 169, 167), (105, 171, 166, 167), (108, 105, 167, 169), (108, 169, 168, 170), (179, 172, 173, 176), (177, 176, 173, 174), (177, 174, 175, 178), (178, 175, 172, 179), (181, 180, 176, 177), (176, 180, 179), (182, 181, 177, 178), (181, 184, 187, 188), (187, 184, 186), (181, 188, 185, 183), (186, 185, 189, 190), (186, 190, 191, 187), (187, 191, 192, 188), (188, 192, 189, 185), (194, 193, 197, 198), (194, 198, 201, 195), (195, 201, 199, 196), (193, 196, 199, 197), (198, 197, 200, 50), (197, 199, 202, 200), (202, 199, 201), (205, 204, 203, 11), (51, 201, 50), (52, 202, 51), (206, 205, 11, 12), (208, 207, 204, 205), (203, 204, 13), (209, 208, 205, 206), (210, 13, 204, 207), (206, 13, 210), (212, 211, 213, 216), (212, 216, 214, 209), (208, 209, 214, 215), (208, 215, 213, 211), (215, 214, 15, 16), (15, 214, 216), (216, 213, 217, 14), (221, 220, 59, 60), (16, 217, 213), (61, 218, 60), (59, 220, 219), (222, 219, 220, 223), (224, 223, 220, 221), (224, 221, 218, 225), (225, 218, 219, 222), (227, 226, 229, 232), (227, 232, 231, 228), (228, 231, 230, 224), (226, 224, 230, 229), (229, 22, 23, 232), (233, 230, 231), (232, 24, 231), (233, 25, 22, 229), (24, 25, 233), (235, 234, 33, 104), (104, 32, 236), (33, 234, 102), (237, 236, 102, 238), (238, 102, 234, 282), (282, 234, 235, 284), (237, 284, 235, 236), (286, 239, 241, 285), (285, 241, 240, 284), (284, 240, 242, 283), (286, 283, 242, 239), (244, 37, 38, 245), (241, 35, 240), (34, 241, 239), (35, 36, 242), (39, 243, 246), (246, 37, 244), (247, 244, 245, 248), (244, 247, 246), (249, 248, 245, 39), (251, 250, 252, 255), (251, 255, 253, 248), (248, 253, 254, 247), (250, 247, 254, 252), (254, 253, 41, 42), (41, 253, 255), (193, 257, 258, 194), (40, 255, 252), (287, 194, 258, 259), (256, 287, 259, 260), (256, 260, 257, 193), (257, 261, 262, 258), (259, 258, 262, 263), (259, 263, 264, 260), (260, 264, 261, 257), (266, 265, 267, 270), (266, 270, 268, 127), (127, 268, 269, 126), (265, 126, 269, 267), (268, 119, 120, 269), (270, 119, 268), (288, 289, 275, 277), (267, 118, 270), (271, 288, 277, 273), (275, 274, 279, 276), (279, 274, 273), (276, 280, 281, 277), (280, 276, 279), (273, 277, 281, 278)])
_uv = me_mesh_002.uv_layers.new(name='UVMap')
_uv.uv.foreach_set('vector', [0.01314, 0.05418, 0.01314, 0.05418, 0.01314, 0.05418, 0.01397, 0.05011, 0.01333, 0.04774, 0.01216, 0.05008, 0.01314, 0.05418, 0.01314, 0.05418, 0.01314, 0.05418, 0.01306, 0.0436, 0.01299, 0.04057, 0.01301, 0.04459, 0.01333, 0.04774, 0.01287, 0.04772, 0.01216, 0.05008, 0.01294, 0.04065, 0.01296, 0.04358, 0.01303, 0.04459, 0.01283, 0.04821, 0.01331, 0.05212, 0.01159, 0.05297, 0.01483, 0.05266, 0.0222, 0.06015, 0.01274, 0.05971, 0.01331, 0.05212, 0.01325, 0.04828, 0.01483, 0.05266, 0.01331, 0.05212, 0.01283, 0.04821, 0.01325, 0.04828, 0.01303, 0.04412, 0.01303, 0.04412, 0.01303, 0.04412, 0.01314, 0.05418, 0.01314, 0.05418, 0.01314, 0.05418, 0.01314, 0.05418, 0.01314, 0.05418, 0.01314, 0.05418, 0.01394, 0.1091, 0.01394, 0.1091, 0.01394, 0.1091, 0.01394, 0.1091, 0.01394, 0.1091, 0.01394, 0.1091, 0.01394, 0.1091, 0.01394, 0.1091, 0.01394, 0.1091, 0.01393, 0.1091, 0.01394, 0.1091, 0.01394, 0.1091, 0.01395, 0.1091, 0.01394, 0.1091, 0.01394, 0.1091, 0.01394, 0.1091, 0.01394, 0.1091, 0.01394, 0.1091, 0.01303, 0.04412, 0.01302, 0.04411, 0.01303, 0.04412, 0.02924, 0.0009041, 0.02973, 1.934e-05, 0.02973, 0.001624, 0.01302, 0.04412, 0.01303, 0.04412, 0.01303, 0.04412, 0.01452, 0.1577, 0.01418, 0.1562, 0.01498, 0.1561, 0.01484, 0.1581, 0.01484, 0.1581, 0.01484, 0.1581, 0.01408, 0.1176, 0.014, 0.1221, 0.01416, 0.1219, 0.01484, 0.1581, 0.01484, 0.1581, 0.01484, 0.1581, 0.01399, 0.1085, 0.014, 0.1052, 0.01377, 0.108, 0.01437, 0.1513, 0.01427, 0.1567, 0.01467, 0.1525, 0.01364, 0.1055, 0.01356, 0.1081, 0.01377, 0.108, 0.014, 0.1052, 0.01364, 0.1055, 0.01377, 0.108, 0.0292, 0.0005533, 0.02834, 0.000424, 0.02878, 0.0003733, 0.01391, 0.1076, 0.01391, 0.1086, 0.01356, 0.1081, 0.01409, 0.1079, 0.01399, 0.1085, 0.01391, 0.1086, 0.01408, 0.1073, 0.014, 0.105, 0.01409, 0.1079, 0.01408, 0.1073, 0.01359, 0.1053, 0.014, 0.105, 0.01408, 0.1073, 0.01391, 0.1076, 0.01359, 0.1053, 0.01314, 0.05418, 0.01314, 0.05418, 0.01314, 0.05418, 0.01314, 0.05418, 0.01314, 0.05418, 0.01314, 0.05418, 0.013, 0.04627, 0.01297, 0.04447, 0.01303, 0.04459, 0.01394, 0.1091, 0.01394, 0.1091, 0.01394, 0.1091, 0.01394, 0.1091, 0.01394, 0.1091, 0.01394, 0.1091, 0.01394, 0.1091, 0.01394, 0.1091, 0.01394, 0.1091, 0.01394, 0.1091, 0.01394, 0.1091, 0.01394, 0.1091, 0.01697, 0.356, 0.01311, 0.1624, 0.01683, 0.3569, 0.02223, 0.7965, 0.01697, 0.356, 0.01683, 0.3569, 0.02233, 0.7963, 0.01696, 0.3562, 0.01697, 0.356, 0.02223, 0.7965, 0.01689, 0.3567, 0.02227, 0.7966, 0.01248, 0.002701, 0.01278, 0.002067, 0.01298, 0.04051, 0.01298, 0.04051, 0.01247, 1.934e-05, 0.01299, 0.04058, 0.01302, 0.04412, 0.01302, 0.04413, 0.01299, 0.04411, 0.01394, 0.1091, 0.01394, 0.1091, 0.01394, 0.1091, 0.01394, 0.1091, 0.01394, 0.1091, 0.01394, 0.1091, 0.01394, 0.1091, 0.01394, 0.1091, 0.01394, 0.1091, 0.01394, 0.1091, 0.01394, 0.1091, 0.01394, 0.1091, 0.01394, 0.1091, 0.01394, 0.1091, 0.01394, 0.1091, 0.01394, 0.1091, 0.01394, 0.1091, 0.01394, 0.1091, 0.01408, 0.1073, 0.01409, 0.1079, 0.01396, 0.1087, 0.0133, 0.1094, 0.01377, 0.108, 0.01356, 0.1081, 0.02768, 0.001946, 0.02749, 0.003082, 0.02707, 0.03073, 0.02723, 0.02879, 0.02768, 0.001946, 0.02736, 0.03104, 0.02712, 0.03101, 0.0269, 0.03093, 0.02723, 0.02879, 0.01314, 0.05418, 0.01314, 0.05418, 0.01314, 0.05418, 0.01314, 0.05418, 0.01314, 0.05418, 0.01314, 0.05418, 0.01314, 0.05418, 0.01314, 0.05418, 0.01314, 0.05418, 0.01314, 0.05418, 0.01314, 0.05418, 0.01314, 0.05418, 0.01314, 0.05418, 0.01314, 0.05418, 0.01314, 0.05418, 0.01314, 0.05418, 0.01314, 0.05418, 0.01314, 0.05418, 0.01314, 0.05418, 0.01314, 0.05418, 0.01314, 0.05418, 0.01314, 0.05418, 0.01314, 0.05418, 0.01314, 0.05418, 0.01314, 0.05418, 0.01314, 0.05418, 0.01314, 0.05418, 0.01394, 0.1091, 0.01394, 0.1091, 0.01394, 0.1091, 0.01394, 0.1091, 0.01394, 0.1091, 0.01394, 0.1091, 0.01394, 0.1091, 0.01394, 0.1091, 0.01394, 0.1091, 0.01394, 0.1091, 0.01394, 0.1091, 0.01394, 0.1091, 0.01394, 0.1091, 0.01394, 0.1091, 0.01394, 0.1091, 0.01484, 0.1581, 0.01484, 0.1581, 0.01484, 0.1581, 0.01484, 0.1581, 0.01484, 0.1581, 0.01484, 0.1581, 0.01484, 0.1581, 0.01484, 0.1581, 0.01484, 0.1581, 0.01484, 0.1581, 0.01484, 0.1581, 0.01484, 0.1581, 0.01484, 0.1581, 0.01484, 0.1581, 0.01484, 0.1581, 0.01484, 0.1581, 0.01435, 0.1568, 0.01485, 0.1581, 0.01485, 0.1581, 0.01433, 0.1563, 0.01484, 0.1581, 0.01151, 0.09542, 0.01852, 0.09697, 0.0145, 0.1016, 0.014, 0.1052, 0.01001, 0.1006, 0.01364, 0.1055, 0.02712, 0.03101, 0.02736, 0.03104, 0.02535, 0.1458, 0.02519, 0.146, 0.02736, 0.03104, 0.02707, 0.03073, 0.02547, 0.146, 0.02535, 0.1458, 0.0269, 0.03093, 0.02531, 0.1467, 0.02547, 0.146, 0.02707, 0.03073, 0.01303, 0.04412, 0.01303, 0.04412, 0.01303, 0.04412, 0.01303, 0.04412, 0.01302, 0.04413, 0.01302, 0.04412, 0.01303, 0.04412, 0.01303, 0.04412, 0.01303, 0.04412, 0.01303, 0.04412, 0.01303, 0.04412, 0.01302, 0.04413, 0.01303, 0.04412, 0.01303, 0.04412, 0.01302, 0.04411, 0.01303, 0.04412, 0.01302, 0.04412, 0.01303, 0.04412, 0.02472, 0.9972, 0.02515, 0.9979, 0.02479, 1.0, 0.0243, 0.998, 0.01302, 0.04411, 0.01303, 0.04412, 0.01303, 0.04412, 0.01484, 0.1581, 0.01484, 0.1581, 0.01484, 0.1581, 0.01484, 0.1581, 0.01484, 0.1581, 0.01484, 0.1581, 0.01484, 0.1581, 0.01484, 0.1581, 0.01394, 0.1091, 0.01394, 0.1091, 0.01394, 0.1091, 0.01394, 0.1091, 0.01394, 0.1091, 0.01394, 0.1091, 0.01394, 0.1091, 0.01394, 0.1091, 0.01394, 0.1091, 0.01394, 0.1091, 0.01394, 0.1091, 0.01394, 0.1091, 0.01314, 0.05418, 0.01314, 0.05418, 0.01314, 0.05418, 0.01314, 0.05418, 0.01314, 0.05418, 0.01314, 0.05418, 0.01314, 0.05418, 0.01314, 0.05418, 0.01314, 0.05418, 0.01314, 0.05418, 0.01314, 0.05418, 0.01314, 0.05418, 0.02531, 0.1467, 0.02519, 0.146, 0.02535, 0.1458, 0.02547, 0.146, 0.01394, 0.1091, 0.01394, 0.1091, 0.01394, 0.1091, 0.01394, 0.1091, 0.01333, 0.04774, 0.01397, 0.05011, 0.01483, 0.05266, 0.01325, 0.04828, 0.02924, 0.003137, 0.02949, 0.001662, 0.03049, 0.003137, 0.014, 0.1221, 0.01428, 0.1228, 0.01416, 0.1219, 0.01394, 0.1091, 0.01394, 0.1091, 0.01394, 0.1091, 0.01216, 0.05008, 0.01287, 0.04772, 0.01283, 0.04821, 0.01159, 0.05297, 0.01297, 0.04447, 0.01299, 0.04058, 0.01294, 0.04065, 0.01303, 0.04459, 0.01309, 0.04446, 0.01301, 0.04459, 0.01299, 0.04057, 0.01298, 0.04051, 0.01219, 0.00194, 0.01247, 1.934e-05, 0.01278, 0.002067, 0.01248, 0.002701, 0.01306, 0.0436, 0.01296, 0.04358, 0.01294, 0.04065, 0.01299, 0.04057, 0.01309, 0.04446, 0.01298, 0.04051, 0.01299, 0.04058, 0.01297, 0.04447, 0.01314, 0.05418, 0.01314, 0.05418, 0.01314, 0.05418, 0.01314, 0.05418, 0.01396, 0.1218, 0.01383, 0.122, 0.01378, 0.1177, 0.01392, 0.1175, 0.01498, 0.1561, 0.01418, 0.1562, 0.01452, 0.152, 0.01396, 0.1519, 0.01356, 0.1081, 0.01364, 0.1055, 0.01359, 0.1053, 0.01391, 0.1076, 0.01314, 0.05418, 0.01314, 0.05418, 0.01314, 0.05418, 0.01314, 0.05418, 0.01392, 0.1175, 0.01408, 0.1176, 0.01416, 0.1219, 0.01396, 0.1218, 0.01383, 0.122, 0.01405, 0.1219, 0.01393, 0.1178, 0.01378, 0.1177, 0.01399, 0.1085, 0.01409, 0.1079, 0.014, 0.105, 0.014, 0.1052, 0.01314, 0.05418, 0.01314, 0.05418, 0.01314, 0.05418, 0.01314, 0.05418, 0.01452, 0.152, 0.01418, 0.1562, 0.01433, 0.156, 0.01485, 0.1516, 0.01437, 0.1513, 0.01485, 0.1516, 0.01433, 0.156, 0.01427, 0.1567, 0.01314, 0.05418, 0.01314, 0.05418, 0.01314, 0.05418, 0.01314, 0.05418, 0.01408, 0.1176, 0.01393, 0.1178, 0.01405, 0.1219, 0.014, 0.1221, 0.01467, 0.1525, 0.01498, 0.1561, 0.01396, 0.1519, 0.01437, 0.1513, 0.01394, 0.1091, 0.01394, 0.1091, 0.01394, 0.1091, 0.01394, 0.1091, 0.01394, 0.1091, 0.01394, 0.1091, 0.01394, 0.1091, 0.01394, 0.1091, 0.01314, 0.05418, 0.01314, 0.05418, 0.01314, 0.05418, 0.01314, 0.05418, 0.01394, 0.1091, 0.01394, 0.1091, 0.01394, 0.1091, 0.01394, 0.1091, 0.01484, 0.1581, 0.01484, 0.1581, 0.01484, 0.1581, 0.01484, 0.1581, 0.01394, 0.1091, 0.01394, 0.1091, 0.01394, 0.1091, 0.01394, 0.1091, 0.01484, 0.1581, 0.01484, 0.1581, 0.01484, 0.1581, 0.01484, 0.1581, 0.01484, 0.1581, 0.01484, 0.1581, 0.01484, 0.1581, 0.01484, 0.1581, 0.01394, 0.1091, 0.01394, 0.1091, 0.01394, 0.1091, 0.01394, 0.1091, 0.01314, 0.05418, 0.01314, 0.05418, 0.01314, 0.05418, 0.01314, 0.05418, 0.01394, 0.1091, 0.01394, 0.1091, 0.01394, 0.1091, 0.01394, 0.1091, 0.01314, 0.05418, 0.01314, 0.05418, 0.01314, 0.05418, 0.01314, 0.05418, 0.01394, 0.1091, 0.01394, 0.1091, 0.01394, 0.1091, 0.01394, 0.1091, 0.01394, 0.1091, 0.01394, 0.1091, 0.01394, 0.1091, 0.01394, 0.1091, 0.01274, 0.05971, 0.0222, 0.06015, 0.02515, 0.08142, 0.005727, 0.08465, 0.01394, 0.1091, 0.01394, 0.1091, 0.01394, 0.1091, 0.01394, 0.1091, 0.01484, 0.1581, 0.01484, 0.1581, 0.01484, 0.1581, 0.01484, 0.1581, 0.01394, 0.1091, 0.01394, 0.1091, 0.01394, 0.1091, 0.01394, 0.1091, 0.01314, 0.05418, 0.01314, 0.05418, 0.01314, 0.05418, 0.01314, 0.05418, 0.01394, 0.1091, 0.01394, 0.1091, 0.01393, 0.1091, 0.01394, 0.1091, 0.01394, 0.1091, 0.01394, 0.1091, 0.01395, 0.1091, 0.01394, 0.1091, 0.02595, 1.936e-05, 0.02767, 0.000567, 0.0269, 0.002664, 0.02519, 0.002159, 0.01314, 0.05418, 0.01314, 0.05418, 0.01314, 0.05418, 0.01314, 0.05418, 0.02834, 0.1455, 0.0292, 0.0005533, 0.02878, 0.0003733, 0.02851, 1.933e-05, 0.01314, 0.05418, 0.01314, 0.05418, 0.01314, 0.05418, 0.01314, 0.05418, 0.01314, 0.05418, 0.01314, 0.05418, 0.01314, 0.05418, 0.01314, 0.05418, 0.01314, 0.05418, 0.01314, 0.05418, 0.01314, 0.05418, 0.01314, 0.05418, 0.01314, 0.05418, 0.01314, 0.05418, 0.01314, 0.05418, 0.01314, 0.05418, 0.01314, 0.05418, 0.01314, 0.05418, 0.01314, 0.05418, 0.01314, 0.05418, 0.01314, 0.05418, 0.01314, 0.05418, 0.01314, 0.05418, 0.01314, 0.05418, 0.01314, 0.05418, 0.01314, 0.05418, 0.01314, 0.05418, 0.01314, 0.05418, 0.01314, 0.05418, 0.01314, 0.05418, 0.01314, 0.05418, 0.01314, 0.05418, 0.01314, 0.05418, 0.01314, 0.05418, 0.01314, 0.05418, 0.01314, 0.05418, 0.01314, 0.05418, 0.01314, 0.05418, 0.01314, 0.05418, 0.01314, 0.05418, 0.01314, 0.05418, 0.01314, 0.05418, 0.01314, 0.05418, 0.01314, 0.05418, 0.01314, 0.05418, 0.01314, 0.05418, 0.01314, 0.05418, 0.01314, 0.05418, 0.01314, 0.05418, 0.01314, 0.05418, 0.01314, 0.05418, 0.01314, 0.05418, 0.01314, 0.05418, 0.01314, 0.05418, 0.01314, 0.05418, 0.01314, 0.05418, 0.01314, 0.05418, 0.01314, 0.05418, 0.01314, 0.05418, 0.01314, 0.05418, 0.01314, 0.05418, 0.01314, 0.05418, 0.01314, 0.05418, 0.01314, 0.05418, 0.01314, 0.05418, 0.01314, 0.05418, 0.01314, 0.05418, 0.01314, 0.05418, 0.01314, 0.05418, 0.01314, 0.05418, 0.01303, 0.04459, 0.01301, 0.04459, 0.01308, 0.04633, 0.013, 0.04627, 0.01308, 0.04633, 0.01301, 0.04459, 0.01309, 0.04446, 0.01297, 0.04447, 0.01287, 0.04772, 0.01333, 0.04774, 0.01309, 0.04446, 0.01309, 0.04446, 0.01333, 0.04774, 0.01325, 0.04828, 0.01308, 0.04633, 0.01308, 0.04633, 0.01325, 0.04828, 0.01283, 0.04821, 0.013, 0.04627, 0.01297, 0.04447, 0.013, 0.04627, 0.01283, 0.04821, 0.01287, 0.04772, 0.01483, 0.05266, 0.01346, 0.05391, 0.01322, 0.05351, 0.01331, 0.05212, 0.01331, 0.05212, 0.01322, 0.05351, 0.01286, 0.05402, 0.01159, 0.05297, 0.01159, 0.05297, 0.01286, 0.05402, 0.01302, 0.05526, 0.01274, 0.05971, 0.01483, 0.05266, 0.01274, 0.05971, 0.01302, 0.05526, 0.01346, 0.05391, 0.01346, 0.05391, 0.01315, 0.05417, 0.01314, 0.05414, 0.01322, 0.05351, 0.01322, 0.05351, 0.01314, 0.05414, 0.01312, 0.05418, 0.01286, 0.05402, 0.01286, 0.05402, 0.01312, 0.05418, 0.01313, 0.05423, 0.01302, 0.05526, 0.01346, 0.05391, 0.01302, 0.05526, 0.01313, 0.05423, 0.01315, 0.05417, 0.01315, 0.05417, 0.01314, 0.05418, 0.01314, 0.05418, 0.01314, 0.05414, 0.01314, 0.05414, 0.01314, 0.05418, 0.01314, 0.05418, 0.01312, 0.05418, 0.01313, 0.05423, 0.01312, 0.05418, 0.01314, 0.05418, 0.01314, 0.05418, 0.01315, 0.05417, 0.01313, 0.05423, 0.01314, 0.05418, 0.01314, 0.05418, 0.01394, 0.1091, 0.01394, 0.1091, 0.01394, 0.1091, 0.01394, 0.1091, 0.01394, 0.1091, 0.01394, 0.1091, 0.01394, 0.1091, 0.01394, 0.1091, 0.01394, 0.1091, 0.01394, 0.1091, 0.01394, 0.1091, 0.01394, 0.1091, 0.01394, 0.1091, 0.01394, 0.1091, 0.01394, 0.1091, 0.01394, 0.1091, 0.01394, 0.1091, 0.01394, 0.1091, 0.01394, 0.1091, 0.01394, 0.1091, 0.01394, 0.1091, 0.01394, 0.1091, 0.01394, 0.1091, 0.01394, 0.1091, 0.01394, 0.1091, 0.01394, 0.1091, 0.01394, 0.1091, 0.01394, 0.1091, 0.01394, 0.1091, 0.01394, 0.1091, 0.01394, 0.1091, 0.01394, 0.1091, 0.01394, 0.1091, 0.01394, 0.1091, 0.01394, 0.1091, 0.01394, 0.1091, 0.01394, 0.1091, 0.01394, 0.1091, 0.01394, 0.1091, 0.01394, 0.1091, 0.01394, 0.1091, 0.01394, 0.1091, 0.01394, 0.1091, 0.01394, 0.1091, 0.01394, 0.1091, 0.01394, 0.1091, 0.01394, 0.1091, 0.01394, 0.1091, 0.01394, 0.1091, 0.01394, 0.1091, 0.01394, 0.1091, 0.01394, 0.1091, 0.01394, 0.1091, 0.01394, 0.1091, 0.01394, 0.1091, 0.01394, 0.1091, 0.01394, 0.1091, 0.01394, 0.1091, 0.01394, 0.1091, 0.01394, 0.1091, 0.01394, 0.1091, 0.01394, 0.1091, 0.01394, 0.1091, 0.01394, 0.1091, 0.01394, 0.1091, 0.01394, 0.1091, 0.01394, 0.1091, 0.01394, 0.1091, 0.01394, 0.1091, 0.01394, 0.1091, 0.01394, 0.1091, 0.01394, 0.1091, 0.01394, 0.1091, 0.01394, 0.1091, 0.01394, 0.1091, 0.01394, 0.1091, 0.01394, 0.1091, 0.01394, 0.1091, 0.01394, 0.1091, 0.01394, 0.1091, 0.01394, 0.1091, 0.01394, 0.1091, 0.01394, 0.1091, 0.01394, 0.1091, 0.01484, 0.1581, 0.01484, 0.1581, 0.01484, 0.1581, 0.01484, 0.1581, 0.01485, 0.1581, 0.01484, 0.1581, 0.01484, 0.1581, 0.01484, 0.1581, 0.01485, 0.1581, 0.01485, 0.1581, 0.01484, 0.1581, 0.01484, 0.1581, 0.01485, 0.1581, 0.01484, 0.1581, 0.01484, 0.1581, 0.01484, 0.1581, 0.01452, 0.1577, 0.01498, 0.1561, 0.01633, 0.1623, 0.01475, 0.162, 0.01452, 0.1577, 0.01475, 0.162, 0.01311, 0.1624, 0.01427, 0.1567, 0.01467, 0.1525, 0.01427, 0.1567, 0.01311, 0.1624, 0.01697, 0.356, 0.01498, 0.1561, 0.01467, 0.1525, 0.01697, 0.356, 0.01633, 0.1623, 0.01633, 0.1623, 0.01696, 0.3562, 0.01689, 0.3567, 0.01475, 0.162, 0.01311, 0.1624, 0.01475, 0.162, 0.01689, 0.3567, 0.01683, 0.3569, 0.01689, 0.3567, 0.01696, 0.3562, 0.02224, 0.7961, 0.02227, 0.7966, 0.01697, 0.356, 0.01696, 0.3562, 0.01633, 0.1623, 0.01689, 0.3567, 0.02223, 0.7965, 0.01683, 0.3569, 0.02233, 0.7963, 0.01697, 0.356, 0.02223, 0.7965, 0.02227, 0.7966, 0.02224, 0.7961, 0.02472, 0.9972, 0.0243, 0.998, 0.02233, 0.7963, 0.02224, 0.7961, 0.01696, 0.3562, 0.02223, 0.7965, 0.02227, 0.7966, 0.0243, 0.998, 0.02479, 1.0, 0.02233, 0.7963, 0.02223, 0.7965, 0.02479, 1.0, 0.02515, 0.9979, 0.02233, 0.7963, 0.02515, 0.9979, 0.02472, 0.9972, 0.02224, 0.7961, 0.01248, 0.002701, 0.01299, 0.04057, 0.01294, 0.04065, 0.01219, 0.00194, 0.01298, 0.04051, 0.01278, 0.002067, 0.01247, 1.934e-05, 0.01298, 0.04051, 0.01299, 0.04057, 0.01248, 0.002701, 0.01219, 0.00194, 0.01294, 0.04065, 0.01299, 0.04058, 0.01247, 1.934e-05, 0.01306, 0.0436, 0.01302, 0.04413, 0.01303, 0.04405, 0.01296, 0.04358, 0.01303, 0.04459, 0.01296, 0.04358, 0.01303, 0.04405, 0.01304, 0.04412, 0.01303, 0.04459, 0.01304, 0.04412, 0.01299, 0.04411, 0.01301, 0.04459, 0.01301, 0.04459, 0.01299, 0.04411, 0.01302, 0.04413, 0.01306, 0.0436, 0.01303, 0.04405, 0.01302, 0.04411, 0.01303, 0.04412, 0.01304, 0.04412, 0.01302, 0.04411, 0.01303, 0.04405, 0.01302, 0.04413, 0.01299, 0.04411, 0.01304, 0.04412, 0.01303, 0.04412, 0.01302, 0.04412, 0.01394, 0.1091, 0.01394, 0.1091, 0.01394, 0.1091, 0.01394, 0.1091, 0.01394, 0.1091, 0.01394, 0.1091, 0.01394, 0.1091, 0.01394, 0.1091, 0.01394, 0.1091, 0.01394, 0.1091, 0.01394, 0.1091, 0.01394, 0.1091, 0.01394, 0.1091, 0.01394, 0.1091, 0.01394, 0.1091, 0.01394, 0.1091, 0.01394, 0.1091, 0.0269, 0.03093, 0.02712, 0.03101, 0.02519, 0.146, 0.02531, 0.1467, 0.01394, 0.1091, 0.01394, 0.1091, 0.01394, 0.1091, 0.01394, 0.1091, 0.01394, 0.1091, 0.01394, 0.1091, 0.01394, 0.1091, 0.01394, 0.1091, 0.01394, 0.1091, 0.01394, 0.1091, 0.01394, 0.1091, 0.01394, 0.1091, 0.01394, 0.1091, 0.01394, 0.1091, 0.01394, 0.1091, 0.01394, 0.1091, 0.01394, 0.1091, 0.01394, 0.1091, 0.01394, 0.1091, 0.01394, 0.1091, 0.01394, 0.1091, 0.01394, 0.1091, 0.01394, 0.1091, 0.01394, 0.1091, 0.01394, 0.1091, 0.01394, 0.1091, 0.01394, 0.1091, 0.01394, 0.1091, 0.01394, 0.1091, 0.01394, 0.1091, 0.01394, 0.1091, 0.01394, 0.1091, 0.01394, 0.1091, 0.01394, 0.1091, 0.01394, 0.1091, 0.01394, 0.1091, 0.01394, 0.1091, 0.01408, 0.1073, 0.01393, 0.1091, 0.01394, 0.1091, 0.01409, 0.1078, 0.0141, 0.108, 0.01409, 0.1078, 0.01394, 0.1091, 0.01395, 0.1091, 0.0141, 0.108, 0.01395, 0.1091, 0.01394, 0.1091, 0.01396, 0.1087, 0.01396, 0.1087, 0.01394, 0.1091, 0.01393, 0.1091, 0.01408, 0.1073, 0.01391, 0.1086, 0.01391, 0.1076, 0.01409, 0.1078, 0.0141, 0.108, 0.01409, 0.1078, 0.01391, 0.1076, 0.01408, 0.1073, 0.01409, 0.1079, 0.01391, 0.1086, 0.0141, 0.108, 0.01396, 0.1087, 0.01391, 0.1086, 0.01399, 0.1085, 0.01432, 0.1101, 0.01376, 0.1117, 0.01432, 0.1101, 0.01399, 0.1085, 0.01377, 0.108, 0.01391, 0.1086, 0.01376, 0.1117, 0.0133, 0.1094, 0.01356, 0.1081, 0.01377, 0.108, 0.0133, 0.1094, 0.01378, 0.1177, 0.01393, 0.1178, 0.01377, 0.108, 0.01393, 0.1178, 0.01408, 0.1176, 0.01432, 0.1101, 0.01432, 0.1101, 0.01408, 0.1176, 0.01392, 0.1175, 0.01376, 0.1117, 0.01376, 0.1117, 0.01392, 0.1175, 0.01378, 0.1177, 0.0133, 0.1094, 0.0283, 0.002505, 0.02762, 0.00324, 0.02751, 0.003339, 0.02749, 0.003082, 0.0283, 0.002505, 0.02749, 0.003082, 0.02768, 0.001946, 0.02767, 0.000567, 0.02767, 0.000567, 0.02768, 0.001946, 0.02765, 0.003228, 0.0269, 0.002664, 0.02762, 0.00324, 0.0269, 0.002664, 0.02765, 0.003228, 0.02751, 0.003339, 0.02749, 0.003082, 0.02751, 0.003339, 0.0269, 0.03093, 0.02707, 0.03073, 0.02751, 0.003339, 0.02765, 0.003228, 0.02723, 0.02879, 0.0269, 0.03093, 0.02723, 0.02879, 0.02765, 0.003228, 0.02768, 0.001946, 0.01314, 0.05418, 0.01314, 0.05418, 0.01314, 0.05418, 0.01314, 0.05418, 0.02736, 0.03104, 0.02768, 0.001946, 0.02707, 0.03073, 0.02712, 0.03101, 0.02723, 0.02879, 0.02736, 0.03104, 0.01314, 0.05418, 0.01314, 0.05418, 0.01314, 0.05418, 0.01314, 0.05418, 0.01314, 0.05418, 0.01314, 0.05418, 0.01314, 0.05418, 0.01314, 0.05418, 0.01314, 0.05418, 0.01314, 0.05418, 0.01314, 0.05418, 0.01314, 0.05418, 0.01314, 0.05418, 0.01314, 0.05418, 0.01314, 0.05418, 0.01314, 0.05418, 0.01314, 0.05418, 0.01314, 0.05418, 0.01314, 0.05418, 0.01314, 0.05418, 0.01314, 0.05418, 0.01314, 0.05418, 0.01314, 0.05418, 0.01314, 0.05418, 0.01314, 0.05418, 0.01314, 0.05418, 0.01314, 0.05418, 0.01314, 0.05418, 0.01314, 0.05418, 0.01314, 0.05418, 0.01314, 0.05418, 0.01314, 0.05418, 0.01314, 0.05418, 0.01314, 0.05418, 0.01314, 0.05418, 0.01314, 0.05418, 0.01314, 0.05418, 0.01314, 0.05418, 0.01314, 0.05418, 0.01314, 0.05418, 0.01314, 0.05418, 0.01314, 0.05418, 0.01314, 0.05418, 0.01314, 0.05418, 0.01314, 0.05418, 0.01314, 0.05418, 0.01314, 0.05418, 0.01314, 0.05418, 0.01314, 0.05418, 0.01314, 0.05418, 0.01314, 0.05418, 0.01314, 0.05418, 0.01314, 0.05418, 0.01314, 0.05418, 0.01314, 0.05418, 0.01314, 0.05418, 0.01314, 0.05418, 0.01314, 0.05418, 0.01314, 0.05418, 0.01314, 0.05418, 0.01314, 0.05418, 0.01314, 0.05418, 0.01314, 0.05418, 0.01314, 0.05418, 0.01314, 0.05418, 0.01314, 0.05418, 0.01314, 0.05418, 0.01314, 0.05418, 0.01314, 0.05418, 0.01314, 0.05418, 0.01314, 0.05418, 0.01314, 0.05418, 0.01314, 0.05418, 0.01314, 0.05418, 0.01314, 0.05418, 0.01314, 0.05418, 0.01314, 0.05418, 0.01314, 0.05418, 0.01314, 0.05418, 0.01314, 0.05418, 0.01314, 0.05418, 0.01314, 0.05418, 0.01314, 0.05418, 0.01314, 0.05418, 0.01314, 0.05418, 0.01314, 0.05418, 0.01314, 0.05418, 0.01314, 0.05418, 0.01314, 0.05418, 0.01314, 0.05418, 0.01314, 0.05418, 0.01314, 0.05418, 0.01314, 0.05418, 0.01314, 0.05418, 0.01314, 0.05418, 0.01314, 0.05418, 0.01314, 0.05418, 0.01314, 0.05418, 0.01314, 0.05418, 0.01314, 0.05418, 0.01314, 0.05418, 0.01314, 0.05418, 0.01314, 0.05418, 0.01314, 0.05418, 0.01314, 0.05418, 0.01314, 0.05418, 0.01314, 0.05418, 0.01314, 0.05418, 0.01314, 0.05418, 0.01314, 0.05418, 0.01314, 0.05418, 0.01394, 0.1091, 0.01394, 0.1091, 0.01394, 0.1091, 0.01394, 0.1091, 0.01394, 0.1091, 0.01394, 0.1091, 0.01394, 0.1091, 0.01394, 0.1091, 0.01394, 0.1091, 0.01394, 0.1091, 0.01394, 0.1091, 0.01394, 0.1091, 0.01394, 0.1091, 0.01394, 0.1091, 0.01394, 0.1091, 0.01394, 0.1091, 0.01394, 0.1091, 0.01394, 0.1091, 0.01394, 0.1091, 0.01394, 0.1091, 0.01394, 0.1091, 0.01394, 0.1091, 0.01394, 0.1091, 0.01394, 0.1091, 0.01394, 0.1091, 0.01394, 0.1091, 0.01394, 0.1091, 0.01394, 0.1091, 0.01394, 0.1091, 0.01394, 0.1091, 0.01394, 0.1091, 0.01394, 0.1091, 0.01394, 0.1091, 0.01394, 0.1091, 0.01394, 0.1091, 0.01394, 0.1091, 0.01394, 0.1091, 0.01394, 0.1091, 0.01394, 0.1091, 0.01394, 0.1091, 0.01394, 0.1091, 0.01394, 0.1091, 0.01484, 0.1581, 0.01484, 0.1581, 0.01484, 0.1581, 0.01484, 0.1581, 0.01394, 0.1091, 0.01394, 0.1091, 0.01394, 0.1091, 0.01394, 0.1091, 0.01394, 0.1091, 0.01394, 0.1091, 0.01394, 0.1091, 0.01394, 0.1091, 0.01394, 0.1091, 0.01484, 0.1581, 0.01484, 0.1581, 0.01484, 0.1581, 0.01484, 0.1581, 0.01484, 0.1581, 0.01484, 0.1581, 0.01484, 0.1581, 0.01484, 0.1581, 0.01484, 0.1581, 0.01484, 0.1581, 0.01484, 0.1581, 0.01484, 0.1581, 0.01484, 0.1581, 0.01484, 0.1581, 0.01484, 0.1581, 0.01484, 0.1581, 0.01484, 0.1581, 0.01484, 0.1581, 0.01484, 0.1581, 0.01484, 0.1581, 0.01484, 0.1581, 0.01484, 0.1581, 0.01484, 0.1581, 0.01484, 0.1581, 0.01484, 0.1581, 0.01484, 0.1581, 0.01484, 0.1581, 0.01484, 0.1581, 0.01484, 0.1581, 0.01484, 0.1581, 0.01484, 0.1581, 0.01484, 0.1581, 0.01484, 0.1581, 0.01484, 0.1581, 0.01484, 0.1581, 0.01484, 0.1581, 0.01484, 0.1581, 0.01484, 0.1581, 0.01484, 0.1581, 0.01484, 0.1581, 0.01389, 0.123, 0.01442, 0.1249, 0.01432, 0.1248, 0.01428, 0.1228, 0.01484, 0.1581, 0.01484, 0.1581, 0.01484, 0.1581, 0.01416, 0.1219, 0.01428, 0.1228, 0.01432, 0.1248, 0.01391, 0.1366, 0.01396, 0.1218, 0.01416, 0.1219, 0.01391, 0.1366, 0.01393, 0.1226, 0.01396, 0.1218, 0.01393, 0.1226, 0.01442, 0.1249, 0.01389, 0.123, 0.01442, 0.1249, 0.01452, 0.152, 0.01485, 0.1516, 0.01432, 0.1248, 0.01391, 0.1366, 0.01432, 0.1248, 0.01485, 0.1516, 0.01437, 0.1513, 0.01391, 0.1366, 0.01437, 0.1513, 0.01396, 0.1519, 0.01393, 0.1226, 0.01393, 0.1226, 0.01396, 0.1519, 0.01452, 0.152, 0.01442, 0.1249, 0.01433, 0.156, 0.01418, 0.1562, 0.01484, 0.1581, 0.01433, 0.1563, 0.01433, 0.156, 0.01433, 0.1563, 0.01443, 0.1566, 0.01427, 0.1567, 0.01427, 0.1567, 0.01443, 0.1566, 0.01435, 0.1568, 0.01452, 0.1577, 0.01418, 0.1562, 0.01452, 0.1577, 0.01435, 0.1568, 0.01484, 0.1581, 0.01443, 0.1566, 0.01485, 0.1581, 0.01485, 0.1581, 0.01435, 0.1568, 0.01433, 0.1563, 0.01485, 0.1581, 0.01443, 0.1566, 0.005727, 0.08465, 0.02515, 0.08142, 0.01852, 0.09697, 0.01151, 0.09542, 0.01484, 0.1581, 0.01484, 0.1581, 0.01433, 0.1563, 1.934e-05, 0.0968, 0.005727, 0.08465, 0.01151, 0.09542, 0.01001, 0.1006, 0.01852, 0.09697, 0.01482, 0.1015, 0.014, 0.1052, 0.0145, 0.1016, 0.014, 0.1052, 0.01482, 0.1015, 0.01001, 0.1006, 0.0145, 0.1016, 0.014, 0.105, 0.01359, 0.1053, 0.01151, 0.09542, 0.014, 0.105, 0.0145, 0.1016, 0.014, 0.1052, 0.01001, 0.1006, 0.01151, 0.09542, 0.01359, 0.1053, 0.01364, 0.1055])
me_mesh_002.materials.append(mat_d)
me_mesh_002.update()

# ---- curves / text
cu_b_ziercurve = bpy.data.curves.new('BézierCurve', 'CURVE')
cu_b_ziercurve.dimensions = '3D'
cu_b_ziercurve.use_path = True
cu_b_ziercurve.fill_mode = 'FULL'

# ---- objects
ob_plane = bpy.data.objects.new('Plane', me_mesh)
ob_b_ziercurve = bpy.data.objects.new('BézierCurve', cu_b_ziercurve)
ob_plane_001 = bpy.data.objects.new('Plane.001', me_mesh_001)
ob_plane_002 = bpy.data.objects.new('Plane.002', me_mesh_002)

# ---- transforms, parenting, visibility, modifiers, constraints
ob_plane.location = (0.0, 0.0, 0.0)
ob_b_ziercurve.location = (0.0, 0.0, 0.0)
ob_plane_001.location = (0.0, 9.971, 0.0)
_m = ob_plane_001.modifiers.new('Skin', 'SKIN')
_m = ob_plane_001.modifiers.new('Decimate', 'DECIMATE')
_m.ratio = 0.1833
ob_plane_002.location = (0.0, 0.0, 0.0)

# ---- collection membership
col_collection.objects.link(ob_plane)
col_collection.objects.link(ob_b_ziercurve)
col_collection.objects.link(ob_plane_001)
col_collection.objects.link(ob_plane_002)

# ---- scene / render settings (as saved in the file)
scene.frame_start = 1; scene.frame_end = 250; scene.frame_set(1)
scene.render.engine = 'BLENDER_EEVEE_NEXT'
bpy.context.view_layer.update()

# ---- added for rendering (the .blend has no active camera and no usable light): camera, sun
cam_auto = bpy.data.cameras.new('AutoCamera')
cam_auto.lens = 50.0
cam_auto.sensor_width = 36.0
cam_auto.clip_end = 1000.0
ob_auto_camera = bpy.data.objects.new('AutoCamera', cam_auto)
scene.collection.objects.link(ob_auto_camera)
ob_auto_camera.location = (26.3724, -33.2664, 24.7612)
ob_auto_camera.rotation_euler = (1.09748, -7.21219e-08, 0.694738)
scene.camera = ob_auto_camera
light_auto_sun = bpy.data.lights.new('AutoSun', 'SUN')
light_auto_sun.energy = 3.0
light_auto_sun.angle = 0.0523599
ob_auto_sun = bpy.data.objects.new('AutoSun', light_auto_sun)
scene.collection.objects.link(ob_auto_sun)
ob_auto_sun.rotation_euler = (0.872665, 0.174533, 0.523599)
bpy.context.view_layer.update()

